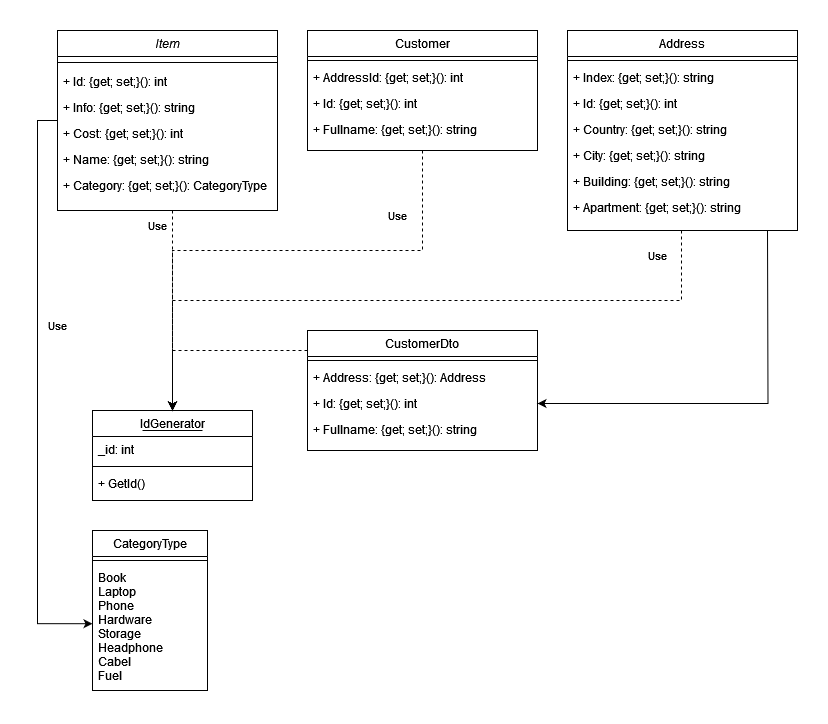

The diagram above was exported from draw.io. Its source (the exported page's mxGraphModel, read from the mxfile embedded in the PNG):
<mxGraphModel dx="1395" dy="645" grid="1" gridSize="10" guides="1" tooltips="1" connect="1" arrows="1" fold="1" page="1" pageScale="1" pageWidth="827" pageHeight="1169" math="0" shadow="0">
  <root>
    <mxCell id="WIyWlLk6GJQsqaUBKTNV-0" />
    <mxCell id="WIyWlLk6GJQsqaUBKTNV-1" parent="WIyWlLk6GJQsqaUBKTNV-0" />
    <mxCell id="XeaX_eDILsqCxtb4d6ti-2" style="edgeStyle=orthogonalEdgeStyle;dashed=1;rounded=0;orthogonalLoop=1;jettySize=auto;html=1;entryX=0.5;entryY=0;entryDx=0;entryDy=0;" parent="WIyWlLk6GJQsqaUBKTNV-1" source="zkfFHV4jXpPFQw0GAbJ--0" target="zkfFHV4jXpPFQw0GAbJ--6" edge="1">
      <mxGeometry relative="1" as="geometry">
        <Array as="points">
          <mxPoint x="155" y="290" />
          <mxPoint x="155" y="290" />
        </Array>
      </mxGeometry>
    </mxCell>
    <mxCell id="zkfFHV4jXpPFQw0GAbJ--0" value="Item" style="swimlane;fontStyle=2;align=center;verticalAlign=top;childLayout=stackLayout;horizontal=1;startSize=26;horizontalStack=0;resizeParent=1;resizeLast=0;collapsible=1;marginBottom=0;rounded=0;shadow=0;strokeWidth=1;" parent="WIyWlLk6GJQsqaUBKTNV-1" vertex="1">
      <mxGeometry x="40" y="60" width="220" height="180" as="geometry">
        <mxRectangle x="230" y="140" width="160" height="26" as="alternateBounds" />
      </mxGeometry>
    </mxCell>
    <mxCell id="zkfFHV4jXpPFQw0GAbJ--4" value="" style="line;html=1;strokeWidth=1;align=left;verticalAlign=middle;spacingTop=-1;spacingLeft=3;spacingRight=3;rotatable=0;labelPosition=right;points=[];portConstraint=eastwest;" parent="zkfFHV4jXpPFQw0GAbJ--0" vertex="1">
      <mxGeometry y="26" width="220" height="12" as="geometry" />
    </mxCell>
    <mxCell id="zkfFHV4jXpPFQw0GAbJ--1" value="+ Id: {get; set;}(): int" style="text;align=left;verticalAlign=top;spacingLeft=4;spacingRight=4;overflow=hidden;rotatable=0;points=[[0,0.5],[1,0.5]];portConstraint=eastwest;" parent="zkfFHV4jXpPFQw0GAbJ--0" vertex="1">
      <mxGeometry y="38" width="220" height="26" as="geometry" />
    </mxCell>
    <mxCell id="zkfFHV4jXpPFQw0GAbJ--3" value="+ Info: {get; set;}(): string" style="text;align=left;verticalAlign=top;spacingLeft=4;spacingRight=4;overflow=hidden;rotatable=0;points=[[0,0.5],[1,0.5]];portConstraint=eastwest;rounded=0;shadow=0;html=0;" parent="zkfFHV4jXpPFQw0GAbJ--0" vertex="1">
      <mxGeometry y="64" width="220" height="26" as="geometry" />
    </mxCell>
    <mxCell id="zkfFHV4jXpPFQw0GAbJ--2" value="+ Cost: {get; set;}(): int" style="text;align=left;verticalAlign=top;spacingLeft=4;spacingRight=4;overflow=hidden;rotatable=0;points=[[0,0.5],[1,0.5]];portConstraint=eastwest;rounded=0;shadow=0;html=0;" parent="zkfFHV4jXpPFQw0GAbJ--0" vertex="1">
      <mxGeometry y="90" width="220" height="26" as="geometry" />
    </mxCell>
    <mxCell id="XeaX_eDILsqCxtb4d6ti-5" value="+ Name: {get; set;}(): string" style="text;align=left;verticalAlign=top;spacingLeft=4;spacingRight=4;overflow=hidden;rotatable=0;points=[[0,0.5],[1,0.5]];portConstraint=eastwest;rounded=0;shadow=0;html=0;" parent="zkfFHV4jXpPFQw0GAbJ--0" vertex="1">
      <mxGeometry y="116" width="220" height="26" as="geometry" />
    </mxCell>
    <mxCell id="1FXbryNG6vOp1FcMCfej-11" value="+ Category: {get; set;}(): CategoryType" style="text;align=left;verticalAlign=top;spacingLeft=4;spacingRight=4;overflow=hidden;rotatable=0;points=[[0,0.5],[1,0.5]];portConstraint=eastwest;rounded=0;shadow=0;html=0;" parent="zkfFHV4jXpPFQw0GAbJ--0" vertex="1">
      <mxGeometry y="142" width="220" height="26" as="geometry" />
    </mxCell>
    <mxCell id="zkfFHV4jXpPFQw0GAbJ--6" value="IdGenerator" style="swimlane;fontStyle=0;align=center;verticalAlign=top;childLayout=stackLayout;horizontal=1;startSize=26;horizontalStack=0;resizeParent=1;resizeLast=0;collapsible=1;marginBottom=0;rounded=0;shadow=0;strokeWidth=1;" parent="WIyWlLk6GJQsqaUBKTNV-1" vertex="1">
      <mxGeometry x="75" y="440" width="160" height="90" as="geometry">
        <mxRectangle x="130" y="380" width="160" height="26" as="alternateBounds" />
      </mxGeometry>
    </mxCell>
    <mxCell id="pJGje-GR6U3OnLMnwZaY-0" value="" style="endArrow=none;html=1;rounded=0;" edge="1" parent="zkfFHV4jXpPFQw0GAbJ--6">
      <mxGeometry width="50" height="50" relative="1" as="geometry">
        <mxPoint x="50" y="20" as="sourcePoint" />
        <mxPoint x="110" y="20" as="targetPoint" />
      </mxGeometry>
    </mxCell>
    <mxCell id="zkfFHV4jXpPFQw0GAbJ--7" value="_id: int" style="text;align=left;verticalAlign=top;spacingLeft=4;spacingRight=4;overflow=hidden;rotatable=0;points=[[0,0.5],[1,0.5]];portConstraint=eastwest;" parent="zkfFHV4jXpPFQw0GAbJ--6" vertex="1">
      <mxGeometry y="26" width="160" height="26" as="geometry" />
    </mxCell>
    <mxCell id="zkfFHV4jXpPFQw0GAbJ--9" value="" style="line;html=1;strokeWidth=1;align=left;verticalAlign=middle;spacingTop=-1;spacingLeft=3;spacingRight=3;rotatable=0;labelPosition=right;points=[];portConstraint=eastwest;" parent="zkfFHV4jXpPFQw0GAbJ--6" vertex="1">
      <mxGeometry y="52" width="160" height="8" as="geometry" />
    </mxCell>
    <mxCell id="zkfFHV4jXpPFQw0GAbJ--11" value="+ GetId()" style="text;align=left;verticalAlign=top;spacingLeft=4;spacingRight=4;overflow=hidden;rotatable=0;points=[[0,0.5],[1,0.5]];portConstraint=eastwest;" parent="zkfFHV4jXpPFQw0GAbJ--6" vertex="1">
      <mxGeometry y="60" width="160" height="26" as="geometry" />
    </mxCell>
    <object label="" placeholders="1" id="wr41SLACgsVKy_Nz010O-1">
      <mxCell style="edgeStyle=orthogonalEdgeStyle;dashed=1;rounded=0;orthogonalLoop=1;jettySize=auto;html=1;entryX=0.5;entryY=0;entryDx=0;entryDy=0;strokeColor=default;align=center;verticalAlign=middle;fontFamily=Helvetica;fontSize=11;fontColor=default;labelBackgroundColor=default;endArrow=classic;" parent="WIyWlLk6GJQsqaUBKTNV-1" source="zkfFHV4jXpPFQw0GAbJ--17" target="zkfFHV4jXpPFQw0GAbJ--6" edge="1">
        <mxGeometry relative="1" as="geometry">
          <Array as="points">
            <mxPoint x="405" y="280" />
            <mxPoint x="155" y="280" />
          </Array>
        </mxGeometry>
      </mxCell>
    </object>
    <mxCell id="zkfFHV4jXpPFQw0GAbJ--17" value="Customer" style="swimlane;fontStyle=0;align=center;verticalAlign=top;childLayout=stackLayout;horizontal=1;startSize=26;horizontalStack=0;resizeParent=1;resizeLast=0;collapsible=1;marginBottom=0;rounded=0;shadow=0;strokeWidth=1;" parent="WIyWlLk6GJQsqaUBKTNV-1" vertex="1">
      <mxGeometry x="290" y="60" width="230" height="120" as="geometry">
        <mxRectangle x="550" y="140" width="160" height="26" as="alternateBounds" />
      </mxGeometry>
    </mxCell>
    <mxCell id="zkfFHV4jXpPFQw0GAbJ--23" value="" style="line;html=1;strokeWidth=1;align=left;verticalAlign=middle;spacingTop=-1;spacingLeft=3;spacingRight=3;rotatable=0;labelPosition=right;points=[];portConstraint=eastwest;" parent="zkfFHV4jXpPFQw0GAbJ--17" vertex="1">
      <mxGeometry y="26" width="230" height="8" as="geometry" />
    </mxCell>
    <mxCell id="zkfFHV4jXpPFQw0GAbJ--19" value="+ AddressId: {get; set;}(): int" style="text;align=left;verticalAlign=top;spacingLeft=4;spacingRight=4;overflow=hidden;rotatable=0;points=[[0,0.5],[1,0.5]];portConstraint=eastwest;rounded=0;shadow=0;html=0;" parent="zkfFHV4jXpPFQw0GAbJ--17" vertex="1">
      <mxGeometry y="34" width="230" height="26" as="geometry" />
    </mxCell>
    <mxCell id="zkfFHV4jXpPFQw0GAbJ--18" value="+ Id: {get; set;}(): int" style="text;align=left;verticalAlign=top;spacingLeft=4;spacingRight=4;overflow=hidden;rotatable=0;points=[[0,0.5],[1,0.5]];portConstraint=eastwest;" parent="zkfFHV4jXpPFQw0GAbJ--17" vertex="1">
      <mxGeometry y="60" width="230" height="26" as="geometry" />
    </mxCell>
    <mxCell id="zkfFHV4jXpPFQw0GAbJ--20" value="+ Fullname: {get; set;}(): string" style="text;align=left;verticalAlign=top;spacingLeft=4;spacingRight=4;overflow=hidden;rotatable=0;points=[[0,0.5],[1,0.5]];portConstraint=eastwest;rounded=0;shadow=0;html=0;" parent="zkfFHV4jXpPFQw0GAbJ--17" vertex="1">
      <mxGeometry y="86" width="230" height="26" as="geometry" />
    </mxCell>
    <mxCell id="wr41SLACgsVKy_Nz010O-3" value="Use" style="text;html=1;align=center;verticalAlign=middle;resizable=0;points=[];autosize=1;strokeColor=none;fillColor=none;fontFamily=Helvetica;fontSize=11;fontColor=default;labelBackgroundColor=default;" parent="WIyWlLk6GJQsqaUBKTNV-1" vertex="1">
      <mxGeometry x="360" y="230" width="40" height="30" as="geometry" />
    </mxCell>
    <mxCell id="wr41SLACgsVKy_Nz010O-4" value="Use" style="text;html=1;align=center;verticalAlign=middle;resizable=0;points=[];autosize=1;strokeColor=none;fillColor=none;fontFamily=Helvetica;fontSize=11;fontColor=default;labelBackgroundColor=default;" parent="WIyWlLk6GJQsqaUBKTNV-1" vertex="1">
      <mxGeometry x="120" y="240" width="40" height="30" as="geometry" />
    </mxCell>
    <mxCell id="pJGje-GR6U3OnLMnwZaY-2" style="edgeStyle=orthogonalEdgeStyle;rounded=0;orthogonalLoop=1;jettySize=auto;html=1;entryX=1;entryY=0.5;entryDx=0;entryDy=0;" edge="1" parent="WIyWlLk6GJQsqaUBKTNV-1" target="1FXbryNG6vOp1FcMCfej-26">
      <mxGeometry relative="1" as="geometry">
        <mxPoint x="750" y="260" as="sourcePoint" />
      </mxGeometry>
    </mxCell>
    <mxCell id="1FXbryNG6vOp1FcMCfej-0" value="Address" style="swimlane;fontStyle=0;align=center;verticalAlign=top;childLayout=stackLayout;horizontal=1;startSize=26;horizontalStack=0;resizeParent=1;resizeLast=0;collapsible=1;marginBottom=0;rounded=0;shadow=0;strokeWidth=1;" parent="WIyWlLk6GJQsqaUBKTNV-1" vertex="1">
      <mxGeometry x="550" y="60" width="230" height="200" as="geometry">
        <mxRectangle x="550" y="140" width="160" height="26" as="alternateBounds" />
      </mxGeometry>
    </mxCell>
    <mxCell id="1FXbryNG6vOp1FcMCfej-1" value="" style="line;html=1;strokeWidth=1;align=left;verticalAlign=middle;spacingTop=-1;spacingLeft=3;spacingRight=3;rotatable=0;labelPosition=right;points=[];portConstraint=eastwest;" parent="1FXbryNG6vOp1FcMCfej-0" vertex="1">
      <mxGeometry y="26" width="230" height="8" as="geometry" />
    </mxCell>
    <mxCell id="1FXbryNG6vOp1FcMCfej-2" value="+ Index: {get; set;}(): string" style="text;align=left;verticalAlign=top;spacingLeft=4;spacingRight=4;overflow=hidden;rotatable=0;points=[[0,0.5],[1,0.5]];portConstraint=eastwest;rounded=0;shadow=0;html=0;" parent="1FXbryNG6vOp1FcMCfej-0" vertex="1">
      <mxGeometry y="34" width="230" height="26" as="geometry" />
    </mxCell>
    <mxCell id="1FXbryNG6vOp1FcMCfej-3" value="+ Id: {get; set;}(): int" style="text;align=left;verticalAlign=top;spacingLeft=4;spacingRight=4;overflow=hidden;rotatable=0;points=[[0,0.5],[1,0.5]];portConstraint=eastwest;" parent="1FXbryNG6vOp1FcMCfej-0" vertex="1">
      <mxGeometry y="60" width="230" height="26" as="geometry" />
    </mxCell>
    <mxCell id="1FXbryNG6vOp1FcMCfej-4" value="+ Country: {get; set;}(): string" style="text;align=left;verticalAlign=top;spacingLeft=4;spacingRight=4;overflow=hidden;rotatable=0;points=[[0,0.5],[1,0.5]];portConstraint=eastwest;rounded=0;shadow=0;html=0;" parent="1FXbryNG6vOp1FcMCfej-0" vertex="1">
      <mxGeometry y="86" width="230" height="26" as="geometry" />
    </mxCell>
    <mxCell id="1FXbryNG6vOp1FcMCfej-6" value="+ City: {get; set;}(): string" style="text;align=left;verticalAlign=top;spacingLeft=4;spacingRight=4;overflow=hidden;rotatable=0;points=[[0,0.5],[1,0.5]];portConstraint=eastwest;rounded=0;shadow=0;html=0;" parent="1FXbryNG6vOp1FcMCfej-0" vertex="1">
      <mxGeometry y="112" width="230" height="26" as="geometry" />
    </mxCell>
    <mxCell id="1FXbryNG6vOp1FcMCfej-7" value="+ Building: {get; set;}(): string" style="text;align=left;verticalAlign=top;spacingLeft=4;spacingRight=4;overflow=hidden;rotatable=0;points=[[0,0.5],[1,0.5]];portConstraint=eastwest;rounded=0;shadow=0;html=0;" parent="1FXbryNG6vOp1FcMCfej-0" vertex="1">
      <mxGeometry y="138" width="230" height="26" as="geometry" />
    </mxCell>
    <mxCell id="1FXbryNG6vOp1FcMCfej-8" value="+ Apartment: {get; set;}(): string" style="text;align=left;verticalAlign=top;spacingLeft=4;spacingRight=4;overflow=hidden;rotatable=0;points=[[0,0.5],[1,0.5]];portConstraint=eastwest;rounded=0;shadow=0;html=0;" parent="1FXbryNG6vOp1FcMCfej-0" vertex="1">
      <mxGeometry y="164" width="230" height="36" as="geometry" />
    </mxCell>
    <object label="" placeholders="1" id="1FXbryNG6vOp1FcMCfej-9">
      <mxCell style="edgeStyle=orthogonalEdgeStyle;dashed=1;rounded=0;orthogonalLoop=1;jettySize=auto;html=1;entryX=0.5;entryY=0;entryDx=0;entryDy=0;strokeColor=default;align=center;verticalAlign=middle;fontFamily=Helvetica;fontSize=11;fontColor=default;labelBackgroundColor=default;endArrow=classic;" parent="WIyWlLk6GJQsqaUBKTNV-1" target="zkfFHV4jXpPFQw0GAbJ--6" edge="1">
        <mxGeometry relative="1" as="geometry">
          <Array as="points">
            <mxPoint x="664" y="330" />
            <mxPoint x="155" y="330" />
          </Array>
          <mxPoint x="664" y="260" as="sourcePoint" />
          <mxPoint x="414" y="470" as="targetPoint" />
        </mxGeometry>
      </mxCell>
    </object>
    <mxCell id="1FXbryNG6vOp1FcMCfej-10" value="Use" style="text;html=1;align=center;verticalAlign=middle;resizable=0;points=[];autosize=1;strokeColor=none;fillColor=none;fontFamily=Helvetica;fontSize=11;fontColor=default;labelBackgroundColor=default;" parent="WIyWlLk6GJQsqaUBKTNV-1" vertex="1">
      <mxGeometry x="620" y="270" width="40" height="30" as="geometry" />
    </mxCell>
    <mxCell id="1FXbryNG6vOp1FcMCfej-12" value="CategoryType" style="swimlane;fontStyle=0;align=center;verticalAlign=top;childLayout=stackLayout;horizontal=1;startSize=26;horizontalStack=0;resizeParent=1;resizeLast=0;collapsible=1;marginBottom=0;rounded=0;shadow=0;strokeWidth=1;" parent="WIyWlLk6GJQsqaUBKTNV-1" vertex="1">
      <mxGeometry x="75" y="560" width="115" height="160" as="geometry">
        <mxRectangle x="550" y="140" width="160" height="26" as="alternateBounds" />
      </mxGeometry>
    </mxCell>
    <mxCell id="1FXbryNG6vOp1FcMCfej-13" value="" style="line;html=1;strokeWidth=1;align=left;verticalAlign=middle;spacingTop=-1;spacingLeft=3;spacingRight=3;rotatable=0;labelPosition=right;points=[];portConstraint=eastwest;" parent="1FXbryNG6vOp1FcMCfej-12" vertex="1">
      <mxGeometry y="26" width="115" height="8" as="geometry" />
    </mxCell>
    <mxCell id="1FXbryNG6vOp1FcMCfej-14" value="Book&#10;Laptop&#10;Phone&#10;Hardware&#10;Storage&#10;Headphone&#10;Cabel&#10;Fuel" style="text;align=left;verticalAlign=top;spacingLeft=4;spacingRight=4;overflow=hidden;rotatable=0;points=[[0,0.5],[1,0.5]];portConstraint=eastwest;rounded=0;shadow=0;html=0;" parent="1FXbryNG6vOp1FcMCfej-12" vertex="1">
      <mxGeometry y="34" width="115" height="126" as="geometry" />
    </mxCell>
    <mxCell id="1FXbryNG6vOp1FcMCfej-22" style="edgeStyle=orthogonalEdgeStyle;rounded=0;orthogonalLoop=1;jettySize=auto;html=1;entryX=0;entryY=0.47;entryDx=0;entryDy=0;entryPerimeter=0;" parent="WIyWlLk6GJQsqaUBKTNV-1" source="zkfFHV4jXpPFQw0GAbJ--0" target="1FXbryNG6vOp1FcMCfej-14" edge="1">
      <mxGeometry relative="1" as="geometry">
        <Array as="points">
          <mxPoint x="20" y="150" />
          <mxPoint x="20" y="653" />
        </Array>
      </mxGeometry>
    </mxCell>
    <mxCell id="1FXbryNG6vOp1FcMCfej-23" value="CustomerDto" style="swimlane;fontStyle=0;align=center;verticalAlign=top;childLayout=stackLayout;horizontal=1;startSize=26;horizontalStack=0;resizeParent=1;resizeLast=0;collapsible=1;marginBottom=0;rounded=0;shadow=0;strokeWidth=1;" parent="WIyWlLk6GJQsqaUBKTNV-1" vertex="1">
      <mxGeometry x="290" y="360" width="230" height="120" as="geometry">
        <mxRectangle x="550" y="140" width="160" height="26" as="alternateBounds" />
      </mxGeometry>
    </mxCell>
    <mxCell id="1FXbryNG6vOp1FcMCfej-24" value="" style="line;html=1;strokeWidth=1;align=left;verticalAlign=middle;spacingTop=-1;spacingLeft=3;spacingRight=3;rotatable=0;labelPosition=right;points=[];portConstraint=eastwest;" parent="1FXbryNG6vOp1FcMCfej-23" vertex="1">
      <mxGeometry y="26" width="230" height="8" as="geometry" />
    </mxCell>
    <mxCell id="1FXbryNG6vOp1FcMCfej-25" value="+ Address: {get; set;}(): Address" style="text;align=left;verticalAlign=top;spacingLeft=4;spacingRight=4;overflow=hidden;rotatable=0;points=[[0,0.5],[1,0.5]];portConstraint=eastwest;rounded=0;shadow=0;html=0;" parent="1FXbryNG6vOp1FcMCfej-23" vertex="1">
      <mxGeometry y="34" width="230" height="26" as="geometry" />
    </mxCell>
    <mxCell id="1FXbryNG6vOp1FcMCfej-26" value="+ Id: {get; set;}(): int" style="text;align=left;verticalAlign=top;spacingLeft=4;spacingRight=4;overflow=hidden;rotatable=0;points=[[0,0.5],[1,0.5]];portConstraint=eastwest;" parent="1FXbryNG6vOp1FcMCfej-23" vertex="1">
      <mxGeometry y="60" width="230" height="26" as="geometry" />
    </mxCell>
    <mxCell id="1FXbryNG6vOp1FcMCfej-27" value="+ Fullname: {get; set;}(): string" style="text;align=left;verticalAlign=top;spacingLeft=4;spacingRight=4;overflow=hidden;rotatable=0;points=[[0,0.5],[1,0.5]];portConstraint=eastwest;rounded=0;shadow=0;html=0;" parent="1FXbryNG6vOp1FcMCfej-23" vertex="1">
      <mxGeometry y="86" width="230" height="26" as="geometry" />
    </mxCell>
    <object label="" placeholders="1" id="1FXbryNG6vOp1FcMCfej-29">
      <mxCell style="edgeStyle=orthogonalEdgeStyle;dashed=1;rounded=0;orthogonalLoop=1;jettySize=auto;html=1;strokeColor=default;align=center;verticalAlign=middle;fontFamily=Helvetica;fontSize=11;fontColor=default;labelBackgroundColor=default;endArrow=classic;entryX=0.5;entryY=0;entryDx=0;entryDy=0;" parent="WIyWlLk6GJQsqaUBKTNV-1" target="zkfFHV4jXpPFQw0GAbJ--6" edge="1">
        <mxGeometry relative="1" as="geometry">
          <Array as="points">
            <mxPoint x="155" y="380" />
          </Array>
          <mxPoint x="290" y="380" as="sourcePoint" />
          <mxPoint x="150" y="420" as="targetPoint" />
        </mxGeometry>
      </mxCell>
    </object>
    <mxCell id="pJGje-GR6U3OnLMnwZaY-1" value="Use" style="text;html=1;align=center;verticalAlign=middle;resizable=0;points=[];autosize=1;strokeColor=none;fillColor=none;fontFamily=Helvetica;fontSize=11;fontColor=default;labelBackgroundColor=default;" vertex="1" parent="WIyWlLk6GJQsqaUBKTNV-1">
      <mxGeometry x="20" y="340" width="40" height="30" as="geometry" />
    </mxCell>
  </root>
</mxGraphModel>